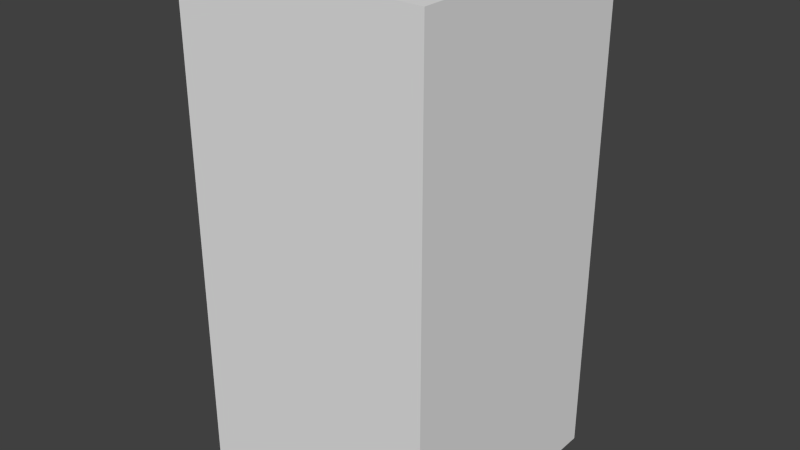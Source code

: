 # Source: greenXSix.blend  (saved by Blender 2.68.0; exported with 4.5.12 LTS)
import bpy
from mathutils import Matrix  # noqa: F401  (used for matrix-valued properties, if any)

bpy.ops.wm.read_factory_settings(use_empty=True)
scene = bpy.context.scene
scene.name = 'Scene'

# ---- collections
col_collection_1 = bpy.data.collections.new('Collection 1'); scene.collection.children.link(col_collection_1)

# ---- world
world_world = bpy.data.worlds.new('World'); scene.world = world_world
world_world.color = (0.05088, 0.05088, 0.05088)
world_world.use_sun_shadow = False
world_world.sun_shadow_jitter_overblur = 0.0
world_world.cycles.sampling_method = 'MANUAL'
world_world.cycles.sample_map_resolution = 256

# ---- meshes
me_greenxsix = bpy.data.meshes.new('greenXSix')
me_greenxsix.from_pydata([(-0.5, -0.5, -1.0), (-0.5, 0.5, -1.0), (0.5, 0.5, -1.0), (0.5, -0.5, -1.0), (-0.5, -0.5, 1.0), (-0.5, 0.5, 1.0), (0.5, 0.5, 1.0), (0.5, -0.5, 1.0)], [], [(4, 5, 1, 0), (5, 6, 2, 1), (6, 7, 3, 2), (7, 4, 0, 3), (0, 1, 2, 3), (7, 6, 5, 4)])
me_greenxsix.use_remesh_preserve_volume = False
me_greenxsix.use_remesh_preserve_attributes = False
me_greenxsix.use_mirror_vertex_groups = False
me_greenxsix.update()

# ---- objects
ob_greenxsix = bpy.data.objects.new('greenXSix', me_greenxsix)

# ---- transforms, parenting, visibility, modifiers, constraints
ob_greenxsix.location = (0.0, 0.0, 0.0)
ob_greenxsix.lineart.crease_threshold = 0.0

# ---- collection membership
col_collection_1.objects.link(ob_greenxsix)

# ---- scene / render settings (as saved in the file)
scene.frame_start = 1; scene.frame_end = 250; scene.frame_set(1)
scene.render.engine = 'BLENDER_EEVEE_NEXT'
scene.render.image_settings.color_mode = 'RGB'
scene.render.image_settings.compression = 90
scene.render.resolution_percentage = 50
scene.render.dither_intensity = 0.0
scene.cycles.use_denoising = False
scene.cycles.samples = 10
scene.cycles.sampling_pattern = 'TABULATED_SOBOL'
scene.cycles.light_sampling_threshold = 0.0
scene.cycles.use_adaptive_sampling = False
scene.cycles.use_light_tree = False
scene.cycles.blur_glossy = 0.0
scene.cycles.volume_bounces = 1
scene.cycles.pixel_filter_type = 'GAUSSIAN'
scene.cycles.sample_clamp_indirect = 0.0
scene.view_settings.view_transform = 'Standard'
bpy.context.view_layer.update()

# ---- added for rendering (the .blend has no active camera and no usable light): camera, sun
cam_auto = bpy.data.cameras.new('AutoCamera')
cam_auto.lens = 50.0
cam_auto.sensor_width = 36.0
cam_auto.clip_end = 1000.0
ob_auto_camera = bpy.data.objects.new('AutoCamera', cam_auto)
scene.collection.objects.link(ob_auto_camera)
ob_auto_camera.location = (2.26633, -2.71959, 1.81306)
ob_auto_camera.rotation_euler = (1.09748, -7.21219e-08, 0.694738)
scene.camera = ob_auto_camera
light_auto_sun = bpy.data.lights.new('AutoSun', 'SUN')
light_auto_sun.energy = 3.0
light_auto_sun.angle = 0.0523599
ob_auto_sun = bpy.data.objects.new('AutoSun', light_auto_sun)
scene.collection.objects.link(ob_auto_sun)
ob_auto_sun.rotation_euler = (0.872665, 0.174533, 0.523599)
bpy.context.view_layer.update()
